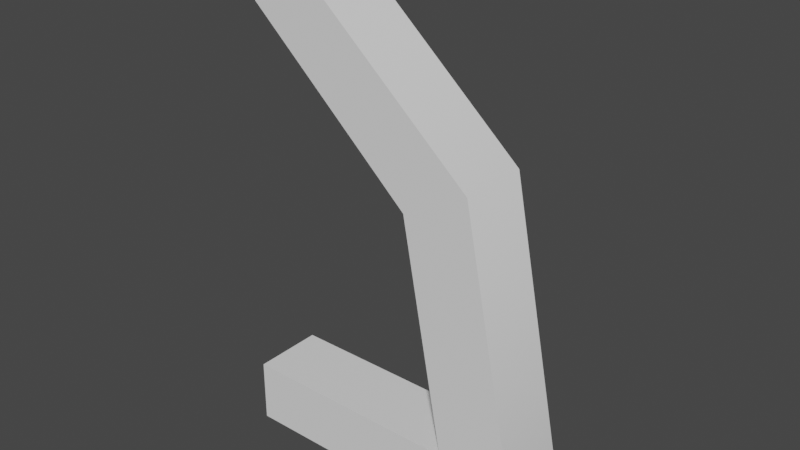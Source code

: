 # Source: pillarFat.blend  (saved by Blender 3.2.14; exported with 4.5.12 LTS)
import bpy
from mathutils import Matrix  # noqa: F401  (used for matrix-valued properties, if any)

bpy.ops.wm.read_factory_settings(use_empty=True)
scene = bpy.context.scene
scene.name = 'Scene'

# ---- collections
col_collection = bpy.data.collections.new('Collection'); scene.collection.children.link(col_collection)

# ---- node groups
ng_auto_smooth = bpy.data.node_groups.new('Auto Smooth', 'GeometryNodeTree')
_s = ng_auto_smooth.interface.new_socket(name='Geometry', in_out='OUTPUT', socket_type='NodeSocketGeometry')
_s = ng_auto_smooth.interface.new_socket(name='Geometry', in_out='INPUT', socket_type='NodeSocketGeometry')
_s = ng_auto_smooth.interface.new_socket(name='Angle', in_out='INPUT', socket_type='NodeSocketFloat')
_s.subtype = 'ANGLE'
_s.min_value = 0.0
_s.max_value = 3.142
ng_auto_smooth.is_modifier = True
_N = ng_auto_smooth.nodes; _L = ng_auto_smooth.links
n0 = _N.new('NodeGroupOutput'); n0.name = 'Group Output'; n0.location = (480, -100)
n1 = _N.new('NodeGroupInput'); n1.name = 'Group Input'; n1.location = (-420, -300)
n2 = _N.new('NodeGroupInput'); n2.name = 'Group Input.001'; n2.location = (-60, -100)
n3 = _N.new('GeometryNodeSetShadeSmooth'); n3.name = 'Set Shade Smooth'; n3.location = (120, -100)
n3.domain = 'EDGE'
n4 = _N.new('GeometryNodeSetShadeSmooth'); n4.name = 'Set Shade Smooth.001'; n4.location = (300, -100)
n5 = _N.new('GeometryNodeInputMeshEdgeAngle'); n5.name = 'Edge Angle'; n5.location = (-420, -220)
n6 = _N.new('GeometryNodeInputEdgeSmooth'); n6.name = 'Is Edge Smooth'; n6.location = (-60, -160)
n7 = _N.new('GeometryNodeInputShadeSmooth'); n7.name = 'Is Face Smooth'; n7.location = (-240, -340)
n8 = _N.new('FunctionNodeBooleanMath'); n8.name = 'Boolean Math'; n8.location = (-60, -220)
n9 = _N.new('FunctionNodeCompare'); n9.name = 'Compare'; n9.location = (-240, -180)
n9.operation = 'LESS_EQUAL'
_L.new(n5.outputs[0], n9.inputs[0])
_L.new(n4.outputs[0], n0.inputs[0])
_L.new(n1.outputs[1], n9.inputs[1])
_L.new(n9.outputs[0], n8.inputs[0])
_L.new(n7.outputs[0], n8.inputs[1])
_L.new(n2.outputs[0], n3.inputs[0])
_L.new(n6.outputs[0], n3.inputs[1])
_L.new(n3.outputs[0], n4.inputs[0])
_L.new(n8.outputs[0], n3.inputs[2])
n0.is_active_output = True

# ---- world
world_world = bpy.data.worlds.new('World'); scene.world = world_world
world_world.use_nodes = True; world_world.node_tree.nodes.clear()
_N = world_world.node_tree.nodes; _L = world_world.node_tree.links
n0 = _N.new('ShaderNodeOutputWorld'); n0.name = 'World Output'; n0.location = (300, 300)
n1 = _N.new('ShaderNodeBackground'); n1.name = 'Background'; n1.location = (10, 300)
n1.inputs[0].default_value = (0.05088, 0.05088, 0.05088, 1.0)
_L.new(n1.outputs[0], n0.inputs[0])
n0.is_active_output = True
world_world.color = (0.05088, 0.05088, 0.05088)
world_world.use_sun_shadow = False
world_world.sun_shadow_jitter_overblur = 0.0

# ---- meshes
me_cube_002 = bpy.data.meshes.new('Cube.002')
me_cube_002.from_pydata([(-1.323, -1.0, -7.082), (-1.323, -1.0, -4.289), (-1.323, 0.9997, -7.082), (-1.323, 0.9997, -4.289), (0.6767, -1.0, -7.082), (0.6767, -1.0, -4.289), (0.6767, 0.9997, -7.082), (0.6767, 0.9997, -4.289), (6.668, 0.9997, -4.289), (6.668, 0.9997, -7.082), (6.668, -1.0, -7.082), (6.668, -1.0, -4.289), (3.659, -1.0, -7.082), (3.659, -1.0, -4.289), (3.659, 0.9997, -7.082), (3.659, 0.9997, -4.289), (4.557, 0.9953, 7.22), (4.557, -1.005, 7.22), (1.948, -1.005, 5.72), (1.948, 0.9953, 5.72), (-4.041, 1.004, 15.43), (-4.041, -0.9959, 15.43), (-5.456, -0.9959, 13.06), (-5.456, 1.004, 13.06), (-5.456, -1.0, -7.082), (-5.456, -1.0, -4.289), (-5.456, 0.9997, -7.082), (-5.456, 0.9997, -4.289), (-5.456, 1.004, 15.43), (-5.456, -0.9959, 15.43)], [], [(2, 3, 7, 6), (13, 12, 10, 11), (4, 5, 1, 0), (2, 6, 4, 0), (7, 3, 1, 5), (9, 8, 11, 10), (12, 14, 9, 10), (11, 8, 16, 17), (14, 15, 8, 9), (6, 7, 15, 14), (7, 5, 13, 15), (4, 6, 14, 12), (5, 4, 12, 13), (16, 19, 23, 20), (15, 13, 18, 19), (8, 15, 19, 16), (13, 11, 17, 18), (17, 16, 20, 21), (19, 18, 22, 23), (18, 17, 21, 22), (3, 2, 26, 27), (0, 1, 25, 24), (1, 3, 27, 25), (2, 0, 24, 26), (21, 20, 28, 29), (23, 28, 20), (21, 29, 22), (22, 29, 28, 23)])
me_cube_002.polygons.foreach_set('use_smooth', [True] * 28)
_uv = me_cube_002.uv_layers.new(name='UVMap')
_uv.uv.foreach_set('vector', [0.375, 0.25, 0.625, 0.25, 0.625, 0.5, 0.375, 0.5, 0.625, 0.75, 0.375, 0.75, 0.375, 0.75, 0.625, 0.75, 0.375, 0.75, 0.625, 0.75, 0.625, 1.0, 0.375, 1.0, 0.125, 0.5, 0.375, 0.5, 0.375, 0.75, 0.125, 0.75, 0.625, 0.5, 0.875, 0.5, 0.875, 0.75, 0.625, 0.75, 0.375, 0.5, 0.625, 0.5, 0.625, 0.75, 0.375, 0.75, 0.375, 0.75, 0.375, 0.5, 0.375, 0.5, 0.375, 0.75, 0.625, 0.75, 0.625, 0.5, 0.625, 0.5, 0.625, 0.75, 0.375, 0.5, 0.625, 0.5, 0.625, 0.5, 0.375, 0.5, 0.375, 0.5, 0.625, 0.5, 0.625, 0.5, 0.375, 0.5, 0.625, 0.5, 0.625, 0.75, 0.625, 0.75, 0.625, 0.5, 0.375, 0.75, 0.375, 0.5, 0.375, 0.5, 0.375, 0.75, 0.625, 0.75, 0.375, 0.75, 0.375, 0.75, 0.625, 0.75, 0.625, 0.5, 0.625, 0.5, 0.625, 0.5, 0.625, 0.5, 0.625, 0.5, 0.625, 0.75, 0.625, 0.75, 0.625, 0.5, 0.625, 0.5, 0.625, 0.5, 0.625, 0.5, 0.625, 0.5, 0.625, 0.75, 0.625, 0.75, 0.625, 0.75, 0.625, 0.75, 0.625, 0.75, 0.625, 0.5, 0.625, 0.5, 0.625, 0.75, 0.625, 0.5, 0.625, 0.75, 0.625, 0.75, 0.625, 0.5, 0.625, 0.75, 0.625, 0.75, 0.625, 0.75, 0.625, 0.75, 0.625, 0.25, 0.375, 0.25, 0.375, 0.25, 0.625, 0.25, 0.375, 1.0, 0.625, 1.0, 0.625, 1.0, 0.375, 1.0, 0.875, 0.75, 0.875, 0.5, 0.875, 0.5, 0.875, 0.75, 0.125, 0.5, 0.125, 0.75, 0.125, 0.75, 0.125, 0.5, 0.625, 0.75, 0.625, 0.5, 0.625, 0.5, 0.625, 0.75, 0.625, 0.5, 0.625, 0.5, 0.625, 0.5, 0.625, 0.75, 0.625, 0.75, 0.625, 0.75, 0.625, 0.75, 0.625, 0.75, 0.625, 0.5, 0.625, 0.5])
me_cube_002.update()

# ---- objects
ob_cube_001 = bpy.data.objects.new('Cube.001', me_cube_002)

# ---- transforms, parenting, visibility, modifiers, constraints
ob_cube_001.location = (0.0, 0.0, 0.0)
ob_cube_001.scale = (1.0, 1.438, 0.9243)
_m = ob_cube_001.modifiers.new('Bevel', 'BEVEL')
_m.width = 1.4
_m.width_pct = 1.4
_m.segments = 3
_m.limit_method = 'WEIGHT'
_m = ob_cube_001.modifiers.new('Auto Smooth', 'NODES')
_m.node_group = ng_auto_smooth
_gi = [s.identifier for s in ng_auto_smooth.interface.items_tree if s.item_type == 'SOCKET' and s.in_out == 'INPUT']
_m[_gi[1]] = 1.396  # Angle

# ---- collection membership
col_collection.objects.link(ob_cube_001)

# ---- scene / render settings (as saved in the file)
scene.frame_start = 1; scene.frame_end = 250; scene.frame_set(1)
scene.render.engine = 'BLENDER_EEVEE_NEXT'
scene.render.fps = 25
scene.cycles.sampling_pattern = 'TABULATED_SOBOL'
scene.cycles.use_light_tree = False
scene.view_settings.view_transform = 'Filmic'
bpy.context.view_layer.update()

# ---- added for rendering (the .blend has no active camera and no usable light): camera, sun
cam_auto = bpy.data.cameras.new('AutoCamera')
cam_auto.lens = 50.0
cam_auto.sensor_width = 36.0
cam_auto.clip_end = 1000.0
ob_auto_camera = bpy.data.objects.new('AutoCamera', cam_auto)
scene.collection.objects.link(ob_auto_camera)
ob_auto_camera.location = (23.0459, -26.9283, 21.8088)
ob_auto_camera.rotation_euler = (1.09748, -7.21219e-08, 0.694738)
scene.camera = ob_auto_camera
light_auto_sun = bpy.data.lights.new('AutoSun', 'SUN')
light_auto_sun.energy = 3.0
light_auto_sun.angle = 0.0523599
ob_auto_sun = bpy.data.objects.new('AutoSun', light_auto_sun)
scene.collection.objects.link(ob_auto_sun)
ob_auto_sun.rotation_euler = (0.872665, 0.174533, 0.523599)
bpy.context.view_layer.update()
